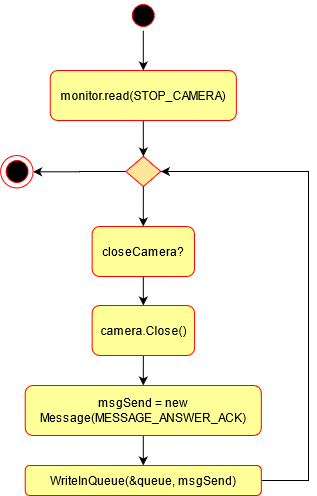

The diagram above was exported from draw.io. Its source (the exported page's mxGraphModel, read from the mxfile embedded in the PNG):
<mxGraphModel dx="595" dy="830" grid="1" gridSize="10" guides="1" tooltips="1" connect="1" arrows="1" fold="1" page="1" pageScale="1" pageWidth="827" pageHeight="1169" math="0" shadow="0">
  <root>
    <mxCell id="k03G_ROwpS82JGO85rzB-0" />
    <mxCell id="k03G_ROwpS82JGO85rzB-1" parent="k03G_ROwpS82JGO85rzB-0" />
    <mxCell id="ZK7uFGbzse5TG34Yjes2-0" style="edgeStyle=orthogonalEdgeStyle;rounded=0;orthogonalLoop=1;jettySize=auto;html=1;exitX=0.5;exitY=1;exitDx=0;exitDy=0;" parent="k03G_ROwpS82JGO85rzB-1" source="eQuebXUmAGYIo0smmkS6-1" target="Og-CV1UJKv9p2GCbCUZz-0" edge="1">
      <mxGeometry relative="1" as="geometry" />
    </mxCell>
    <mxCell id="eQuebXUmAGYIo0smmkS6-1" value="" style="ellipse;html=1;shape=startState;fillColor=#000000;strokeColor=#ff0000;" parent="k03G_ROwpS82JGO85rzB-1" vertex="1">
      <mxGeometry x="1199.78" y="90" width="30" height="30" as="geometry" />
    </mxCell>
    <mxCell id="eQuebXUmAGYIo0smmkS6-2" style="edgeStyle=orthogonalEdgeStyle;rounded=0;orthogonalLoop=1;jettySize=auto;html=1;exitX=0;exitY=0.5;exitDx=0;exitDy=0;strokeColor=#000000;" parent="k03G_ROwpS82JGO85rzB-1" source="eQuebXUmAGYIo0smmkS6-4" target="eQuebXUmAGYIo0smmkS6-14" edge="1">
      <mxGeometry relative="1" as="geometry" />
    </mxCell>
    <mxCell id="eQuebXUmAGYIo0smmkS6-4" value="" style="rhombus;whiteSpace=wrap;html=1;strokeColor=#FF0000;fillColor=#FFE599;" parent="k03G_ROwpS82JGO85rzB-1" vertex="1">
      <mxGeometry x="1197.3600000000001" y="246" width="35" height="30" as="geometry" />
    </mxCell>
    <mxCell id="eQuebXUmAGYIo0smmkS6-5" style="edgeStyle=orthogonalEdgeStyle;rounded=0;orthogonalLoop=1;jettySize=auto;html=1;exitX=0.5;exitY=1;exitDx=0;exitDy=0;entryX=0.5;entryY=0;entryDx=0;entryDy=0;" parent="k03G_ROwpS82JGO85rzB-1" source="eQuebXUmAGYIo0smmkS6-6" target="eQuebXUmAGYIo0smmkS6-11" edge="1">
      <mxGeometry relative="1" as="geometry" />
    </mxCell>
    <mxCell id="eQuebXUmAGYIo0smmkS6-6" value="closeCamera?" style="rounded=1;whiteSpace=wrap;html=1;fillColor=#FFFF99;shadow=0;strokeColor=#FF0000;" parent="k03G_ROwpS82JGO85rzB-1" vertex="1">
      <mxGeometry x="1163.61" y="316" width="102.36" height="50" as="geometry" />
    </mxCell>
    <mxCell id="eQuebXUmAGYIo0smmkS6-7" value="" style="endArrow=classic;html=1;strokeColor=#000000;exitX=0.5;exitY=1;exitDx=0;exitDy=0;entryX=0.5;entryY=0;entryDx=0;entryDy=0;" parent="k03G_ROwpS82JGO85rzB-1" source="eQuebXUmAGYIo0smmkS6-4" target="eQuebXUmAGYIo0smmkS6-6" edge="1">
      <mxGeometry width="50" height="50" relative="1" as="geometry">
        <mxPoint x="1259.8600000000001" y="346" as="sourcePoint" />
        <mxPoint x="1309.8600000000001" y="296" as="targetPoint" />
      </mxGeometry>
    </mxCell>
    <mxCell id="eQuebXUmAGYIo0smmkS6-10" style="edgeStyle=orthogonalEdgeStyle;rounded=0;orthogonalLoop=1;jettySize=auto;html=1;exitX=0.5;exitY=1;exitDx=0;exitDy=0;entryX=0.5;entryY=0;entryDx=0;entryDy=0;strokeColor=#000000;" parent="k03G_ROwpS82JGO85rzB-1" source="eQuebXUmAGYIo0smmkS6-11" target="eQuebXUmAGYIo0smmkS6-12" edge="1">
      <mxGeometry relative="1" as="geometry" />
    </mxCell>
    <mxCell id="eQuebXUmAGYIo0smmkS6-11" value="camera.Close()" style="rounded=1;whiteSpace=wrap;html=1;fillColor=#FFFF99;shadow=0;strokeColor=#FF0000;" parent="k03G_ROwpS82JGO85rzB-1" vertex="1">
      <mxGeometry x="1163.6100000000001" y="395" width="102.5" height="50" as="geometry" />
    </mxCell>
    <mxCell id="2HLxfPmM8uZp5dGP8Yjl-1" style="edgeStyle=orthogonalEdgeStyle;rounded=0;orthogonalLoop=1;jettySize=auto;html=1;exitX=0.5;exitY=1;exitDx=0;exitDy=0;entryX=0.5;entryY=0;entryDx=0;entryDy=0;" parent="k03G_ROwpS82JGO85rzB-1" source="eQuebXUmAGYIo0smmkS6-12" target="2HLxfPmM8uZp5dGP8Yjl-0" edge="1">
      <mxGeometry relative="1" as="geometry" />
    </mxCell>
    <mxCell id="eQuebXUmAGYIo0smmkS6-12" value="msgSend = new Message(MESSAGE_ANSWER_ACK)" style="rounded=1;whiteSpace=wrap;html=1;fillColor=#FFFF99;shadow=0;strokeColor=#FF0000;" parent="k03G_ROwpS82JGO85rzB-1" vertex="1">
      <mxGeometry x="1096.73" y="475" width="236.11" height="50" as="geometry" />
    </mxCell>
    <mxCell id="eQuebXUmAGYIo0smmkS6-13" value="" style="ellipse;html=1;shape=startState;fillColor=#000000;strokeColor=#ff0000;" parent="k03G_ROwpS82JGO85rzB-1" vertex="1">
      <mxGeometry x="1073.6100000000001" y="246" width="30" height="30" as="geometry" />
    </mxCell>
    <mxCell id="eQuebXUmAGYIo0smmkS6-14" value="" style="ellipse;whiteSpace=wrap;html=1;aspect=fixed;shadow=0;strokeColor=#FF0000;fillColor=none;" parent="k03G_ROwpS82JGO85rzB-1" vertex="1">
      <mxGeometry x="1072.1100000000001" y="245" width="32.5" height="32.5" as="geometry" />
    </mxCell>
    <mxCell id="2HLxfPmM8uZp5dGP8Yjl-3" style="edgeStyle=orthogonalEdgeStyle;rounded=0;orthogonalLoop=1;jettySize=auto;html=1;exitX=1;exitY=0.5;exitDx=0;exitDy=0;entryX=1;entryY=0.5;entryDx=0;entryDy=0;" parent="k03G_ROwpS82JGO85rzB-1" source="2HLxfPmM8uZp5dGP8Yjl-0" target="eQuebXUmAGYIo0smmkS6-4" edge="1">
      <mxGeometry relative="1" as="geometry">
        <Array as="points">
          <mxPoint x="1380" y="570" />
          <mxPoint x="1380" y="261" />
        </Array>
      </mxGeometry>
    </mxCell>
    <mxCell id="2HLxfPmM8uZp5dGP8Yjl-0" value="WriteInQueue(&amp;amp;queue, msgSend)" style="rounded=1;whiteSpace=wrap;html=1;fillColor=#FFFF99;shadow=0;strokeColor=#FF0000;" parent="k03G_ROwpS82JGO85rzB-1" vertex="1">
      <mxGeometry x="1096.73" y="555" width="236.11" height="30" as="geometry" />
    </mxCell>
    <mxCell id="ZK7uFGbzse5TG34Yjes2-1" style="edgeStyle=orthogonalEdgeStyle;rounded=0;orthogonalLoop=1;jettySize=auto;html=1;exitX=0.5;exitY=1;exitDx=0;exitDy=0;entryX=0.5;entryY=0;entryDx=0;entryDy=0;" parent="k03G_ROwpS82JGO85rzB-1" source="Og-CV1UJKv9p2GCbCUZz-0" target="eQuebXUmAGYIo0smmkS6-4" edge="1">
      <mxGeometry relative="1" as="geometry" />
    </mxCell>
    <mxCell id="Og-CV1UJKv9p2GCbCUZz-0" value="monitor.read(STOP_CAMERA)" style="rounded=1;whiteSpace=wrap;html=1;fillColor=#FFFF99;shadow=0;strokeColor=#FF0000;" parent="k03G_ROwpS82JGO85rzB-1" vertex="1">
      <mxGeometry x="1121.73" y="160" width="186.11" height="50" as="geometry" />
    </mxCell>
  </root>
</mxGraphModel>